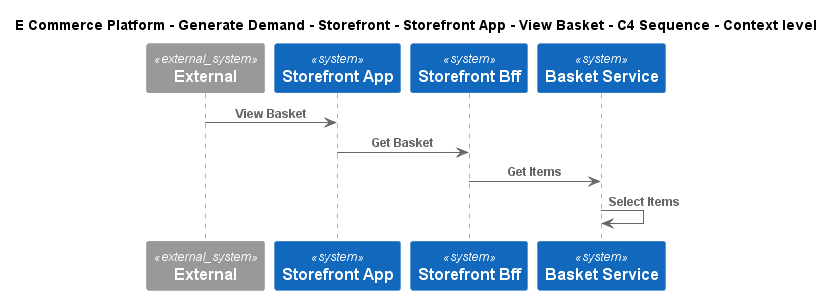

The diagram above was rendered by PlantUML. Its source (embedded in the PNG):
@startuml
!include ..\..\..\..\..\..\..\.c4s\C4_Sequence.puml
SHOW_FOOT_BOXES()

title E Commerce Platform - Generate Demand - Storefront - Storefront App - View Basket - C4 Sequence - Context level

System_Ext(C4InterFlow.SoftwareSystems.ExternalSystem, "External", "")
System(ECommercePlatform.GenerateDemand.Storefront.SoftwareSystems.StorefrontApp, "Storefront App", "")
System(ECommercePlatform.GenerateDemand.Storefront.SoftwareSystems.StorefrontBff, "Storefront Bff", "")
System(ECommercePlatform.GenerateDemand.Basket.SoftwareSystems.BasketService, "Basket Service", "")

Rel(C4InterFlow.SoftwareSystems.ExternalSystem, ECommercePlatform.GenerateDemand.Storefront.SoftwareSystems.StorefrontApp, "View Basket")
Rel(ECommercePlatform.GenerateDemand.Storefront.SoftwareSystems.StorefrontApp, ECommercePlatform.GenerateDemand.Storefront.SoftwareSystems.StorefrontBff, "Get Basket")
Rel(ECommercePlatform.GenerateDemand.Storefront.SoftwareSystems.StorefrontBff, ECommercePlatform.GenerateDemand.Basket.SoftwareSystems.BasketService, "Get Items")
Rel(ECommercePlatform.GenerateDemand.Basket.SoftwareSystems.BasketService, ECommercePlatform.GenerateDemand.Basket.SoftwareSystems.BasketService, "Select Items")


@enduml